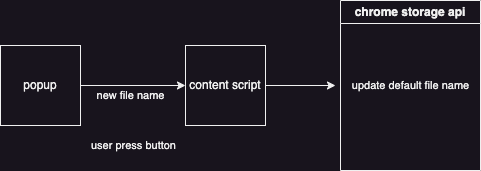

The diagram above was exported from draw.io. Its source (the exported page's mxGraphModel, read from the mxfile embedded in the PNG):
<mxGraphModel dx="1184" dy="654" grid="1" gridSize="10" guides="1" tooltips="1" connect="1" arrows="1" fold="1" page="1" pageScale="1" pageWidth="850" pageHeight="1100" math="0" shadow="0">
  <root>
    <mxCell id="0" />
    <mxCell id="1" parent="0" />
    <mxCell id="iox7cLxjNtaZOBnGq9cR-1" value="content script" style="whiteSpace=wrap;html=1;aspect=fixed;" vertex="1" parent="1">
      <mxGeometry x="285" y="510" width="80" height="80" as="geometry" />
    </mxCell>
    <mxCell id="iox7cLxjNtaZOBnGq9cR-4" value="" style="endArrow=classic;html=1;rounded=0;exitX=1;exitY=0.5;exitDx=0;exitDy=0;entryX=0;entryY=0.5;entryDx=0;entryDy=0;" edge="1" parent="1" source="iox7cLxjNtaZOBnGq9cR-1">
      <mxGeometry width="50" height="50" relative="1" as="geometry">
        <mxPoint x="685" y="690" as="sourcePoint" />
        <mxPoint x="435" y="550" as="targetPoint" />
      </mxGeometry>
    </mxCell>
    <mxCell id="iox7cLxjNtaZOBnGq9cR-5" value="update default file name" style="edgeLabel;html=1;align=center;verticalAlign=middle;resizable=0;points=[];" vertex="1" connectable="0" parent="iox7cLxjNtaZOBnGq9cR-4">
      <mxGeometry x="0.0283" y="2" relative="1" as="geometry">
        <mxPoint x="109" y="2" as="offset" />
      </mxGeometry>
    </mxCell>
    <mxCell id="iox7cLxjNtaZOBnGq9cR-6" style="edgeStyle=orthogonalEdgeStyle;rounded=0;orthogonalLoop=1;jettySize=auto;html=1;exitX=1;exitY=0.5;exitDx=0;exitDy=0;entryX=0;entryY=0.5;entryDx=0;entryDy=0;" edge="1" parent="1" source="iox7cLxjNtaZOBnGq9cR-8" target="iox7cLxjNtaZOBnGq9cR-1">
      <mxGeometry relative="1" as="geometry" />
    </mxCell>
    <mxCell id="iox7cLxjNtaZOBnGq9cR-7" value="user press button" style="edgeLabel;html=1;align=center;verticalAlign=middle;resizable=0;points=[];" vertex="1" connectable="0" parent="iox7cLxjNtaZOBnGq9cR-6">
      <mxGeometry x="-0.1309" y="2" relative="1" as="geometry">
        <mxPoint x="7" y="62" as="offset" />
      </mxGeometry>
    </mxCell>
    <mxCell id="22LiezRUt3u4Sa-k0V1L-1" value="new file name" style="edgeLabel;html=1;align=center;verticalAlign=middle;resizable=0;points=[];" vertex="1" connectable="0" parent="iox7cLxjNtaZOBnGq9cR-6">
      <mxGeometry x="-0.1429" y="-1" relative="1" as="geometry">
        <mxPoint x="5" y="9" as="offset" />
      </mxGeometry>
    </mxCell>
    <mxCell id="iox7cLxjNtaZOBnGq9cR-8" value="popup" style="whiteSpace=wrap;html=1;aspect=fixed;" vertex="1" parent="1">
      <mxGeometry x="100" y="510" width="80" height="80" as="geometry" />
    </mxCell>
    <mxCell id="p_nTL6LjBu48bk6opzlw-1" value="chrome storage api" style="swimlane;whiteSpace=wrap;html=1;" vertex="1" parent="1">
      <mxGeometry x="440" y="465" width="140" height="170" as="geometry" />
    </mxCell>
  </root>
</mxGraphModel>